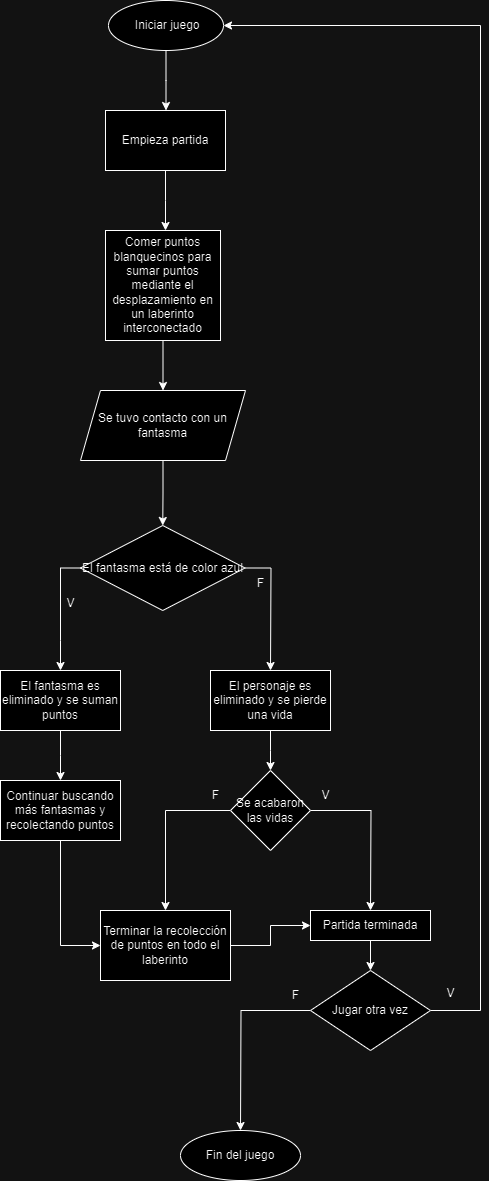

The diagram above was exported from draw.io. Its source (the exported page's mxGraphModel, read from the mxfile embedded in the PNG):
<mxGraphModel dx="1120" dy="468" grid="1" gridSize="10" guides="1" tooltips="1" connect="1" arrows="1" fold="1" page="1" pageScale="1" pageWidth="850" pageHeight="1100" math="0" shadow="0">
  <root>
    <mxCell id="0" />
    <mxCell id="1" parent="0" />
    <mxCell id="-5pBdHjYMfceA12svV3C-2" style="edgeStyle=orthogonalEdgeStyle;rounded=0;orthogonalLoop=1;jettySize=auto;html=1;" parent="1" source="-5pBdHjYMfceA12svV3C-1" edge="1">
      <mxGeometry relative="1" as="geometry">
        <mxPoint x="425.5" y="160" as="targetPoint" />
      </mxGeometry>
    </mxCell>
    <mxCell id="-5pBdHjYMfceA12svV3C-1" value="&amp;nbsp;Iniciar juego" style="ellipse;whiteSpace=wrap;html=1;" parent="1" vertex="1">
      <mxGeometry x="368" y="50" width="115" height="50" as="geometry" />
    </mxCell>
    <mxCell id="-5pBdHjYMfceA12svV3C-4" style="edgeStyle=orthogonalEdgeStyle;rounded=0;orthogonalLoop=1;jettySize=auto;html=1;" parent="1" source="-5pBdHjYMfceA12svV3C-3" edge="1">
      <mxGeometry relative="1" as="geometry">
        <mxPoint x="425" y="280" as="targetPoint" />
      </mxGeometry>
    </mxCell>
    <mxCell id="-5pBdHjYMfceA12svV3C-3" value="Empieza partida" style="rounded=0;whiteSpace=wrap;html=1;" parent="1" vertex="1">
      <mxGeometry x="365" y="160" width="120" height="60" as="geometry" />
    </mxCell>
    <mxCell id="-5pBdHjYMfceA12svV3C-8" style="edgeStyle=orthogonalEdgeStyle;rounded=0;orthogonalLoop=1;jettySize=auto;html=1;entryX=0.5;entryY=0;entryDx=0;entryDy=0;" parent="1" source="-5pBdHjYMfceA12svV3C-5" target="-5pBdHjYMfceA12svV3C-9" edge="1">
      <mxGeometry relative="1" as="geometry">
        <mxPoint x="425" y="430" as="targetPoint" />
      </mxGeometry>
    </mxCell>
    <mxCell id="-5pBdHjYMfceA12svV3C-5" value="Comer puntos blanquecinos para sumar puntos mediante el desplazamiento en un laberinto interconectado" style="rounded=0;whiteSpace=wrap;html=1;" parent="1" vertex="1">
      <mxGeometry x="365" y="280" width="115" height="110" as="geometry" />
    </mxCell>
    <mxCell id="-5pBdHjYMfceA12svV3C-18" style="edgeStyle=orthogonalEdgeStyle;rounded=0;orthogonalLoop=1;jettySize=auto;html=1;entryX=0.5;entryY=0;entryDx=0;entryDy=0;" parent="1" source="-5pBdHjYMfceA12svV3C-9" target="-5pBdHjYMfceA12svV3C-10" edge="1">
      <mxGeometry relative="1" as="geometry" />
    </mxCell>
    <mxCell id="-5pBdHjYMfceA12svV3C-9" value="Se tuvo contacto con un fantasma" style="shape=parallelogram;perimeter=parallelogramPerimeter;whiteSpace=wrap;html=1;fixedSize=1;" parent="1" vertex="1">
      <mxGeometry x="340" y="440" width="165" height="70" as="geometry" />
    </mxCell>
    <mxCell id="-5pBdHjYMfceA12svV3C-12" style="edgeStyle=orthogonalEdgeStyle;rounded=0;orthogonalLoop=1;jettySize=auto;html=1;" parent="1" source="-5pBdHjYMfceA12svV3C-10" edge="1">
      <mxGeometry relative="1" as="geometry">
        <mxPoint x="320" y="720" as="targetPoint" />
      </mxGeometry>
    </mxCell>
    <mxCell id="-5pBdHjYMfceA12svV3C-14" style="edgeStyle=orthogonalEdgeStyle;rounded=0;orthogonalLoop=1;jettySize=auto;html=1;" parent="1" source="-5pBdHjYMfceA12svV3C-10" edge="1">
      <mxGeometry relative="1" as="geometry">
        <mxPoint x="530" y="720" as="targetPoint" />
      </mxGeometry>
    </mxCell>
    <mxCell id="-5pBdHjYMfceA12svV3C-10" value="El fantasma está de color azul" style="rhombus;whiteSpace=wrap;html=1;" parent="1" vertex="1">
      <mxGeometry x="340" y="575" width="164.5" height="85" as="geometry" />
    </mxCell>
    <mxCell id="-5pBdHjYMfceA12svV3C-13" value="V" style="text;html=1;align=center;verticalAlign=middle;resizable=0;points=[];autosize=1;strokeColor=none;fillColor=none;" parent="1" vertex="1">
      <mxGeometry x="315" y="638" width="30" height="30" as="geometry" />
    </mxCell>
    <mxCell id="-5pBdHjYMfceA12svV3C-15" value="F" style="text;html=1;align=center;verticalAlign=middle;resizable=0;points=[];autosize=1;strokeColor=none;fillColor=none;" parent="1" vertex="1">
      <mxGeometry x="505" y="618" width="30" height="30" as="geometry" />
    </mxCell>
    <mxCell id="-5pBdHjYMfceA12svV3C-19" style="edgeStyle=orthogonalEdgeStyle;rounded=0;orthogonalLoop=1;jettySize=auto;html=1;" parent="1" source="-5pBdHjYMfceA12svV3C-16" edge="1">
      <mxGeometry relative="1" as="geometry">
        <mxPoint x="320" y="830" as="targetPoint" />
      </mxGeometry>
    </mxCell>
    <mxCell id="-5pBdHjYMfceA12svV3C-16" value="El fantasma es eliminado y se suman puntos" style="rounded=0;whiteSpace=wrap;html=1;" parent="1" vertex="1">
      <mxGeometry x="260" y="720" width="120" height="60" as="geometry" />
    </mxCell>
    <mxCell id="-5pBdHjYMfceA12svV3C-24" style="edgeStyle=orthogonalEdgeStyle;rounded=0;orthogonalLoop=1;jettySize=auto;html=1;" parent="1" source="-5pBdHjYMfceA12svV3C-17" edge="1">
      <mxGeometry relative="1" as="geometry">
        <mxPoint x="530" y="820" as="targetPoint" />
      </mxGeometry>
    </mxCell>
    <mxCell id="-5pBdHjYMfceA12svV3C-17" value="El personaje es eliminado y se pierde una vida" style="rounded=0;whiteSpace=wrap;html=1;" parent="1" vertex="1">
      <mxGeometry x="470" y="720" width="120" height="60" as="geometry" />
    </mxCell>
    <mxCell id="-5pBdHjYMfceA12svV3C-21" style="edgeStyle=orthogonalEdgeStyle;rounded=0;orthogonalLoop=1;jettySize=auto;html=1;entryX=0;entryY=0.5;entryDx=0;entryDy=0;" parent="1" source="-5pBdHjYMfceA12svV3C-20" target="-5pBdHjYMfceA12svV3C-22" edge="1">
      <mxGeometry relative="1" as="geometry">
        <mxPoint x="320" y="960" as="targetPoint" />
      </mxGeometry>
    </mxCell>
    <mxCell id="-5pBdHjYMfceA12svV3C-20" value="Continuar buscando más fantasmas y recolectando puntos" style="rounded=0;whiteSpace=wrap;html=1;" parent="1" vertex="1">
      <mxGeometry x="260" y="830" width="120" height="60" as="geometry" />
    </mxCell>
    <mxCell id="-5pBdHjYMfceA12svV3C-41" style="edgeStyle=orthogonalEdgeStyle;rounded=0;orthogonalLoop=1;jettySize=auto;html=1;entryX=0;entryY=0.5;entryDx=0;entryDy=0;" parent="1" source="-5pBdHjYMfceA12svV3C-22" target="-5pBdHjYMfceA12svV3C-30" edge="1">
      <mxGeometry relative="1" as="geometry" />
    </mxCell>
    <mxCell id="-5pBdHjYMfceA12svV3C-22" value="Terminar la recolección de puntos en todo el laberinto" style="rounded=0;whiteSpace=wrap;html=1;" parent="1" vertex="1">
      <mxGeometry x="360" y="960" width="130" height="70" as="geometry" />
    </mxCell>
    <mxCell id="-5pBdHjYMfceA12svV3C-27" style="edgeStyle=orthogonalEdgeStyle;rounded=0;orthogonalLoop=1;jettySize=auto;html=1;entryX=0.5;entryY=0;entryDx=0;entryDy=0;" parent="1" source="-5pBdHjYMfceA12svV3C-26" target="-5pBdHjYMfceA12svV3C-22" edge="1">
      <mxGeometry relative="1" as="geometry">
        <Array as="points">
          <mxPoint x="425" y="860" />
        </Array>
      </mxGeometry>
    </mxCell>
    <mxCell id="-5pBdHjYMfceA12svV3C-29" style="edgeStyle=orthogonalEdgeStyle;rounded=0;orthogonalLoop=1;jettySize=auto;html=1;" parent="1" source="-5pBdHjYMfceA12svV3C-26" edge="1">
      <mxGeometry relative="1" as="geometry">
        <mxPoint x="630" y="960" as="targetPoint" />
      </mxGeometry>
    </mxCell>
    <mxCell id="-5pBdHjYMfceA12svV3C-26" value="Se acabaron las vidas" style="rhombus;whiteSpace=wrap;html=1;" parent="1" vertex="1">
      <mxGeometry x="490" y="820" width="80" height="80" as="geometry" />
    </mxCell>
    <mxCell id="-5pBdHjYMfceA12svV3C-28" value="F" style="text;html=1;align=center;verticalAlign=middle;resizable=0;points=[];autosize=1;strokeColor=none;fillColor=none;" parent="1" vertex="1">
      <mxGeometry x="460" y="830" width="30" height="30" as="geometry" />
    </mxCell>
    <mxCell id="-5pBdHjYMfceA12svV3C-34" style="edgeStyle=orthogonalEdgeStyle;rounded=0;orthogonalLoop=1;jettySize=auto;html=1;entryX=0.5;entryY=0;entryDx=0;entryDy=0;" parent="1" source="-5pBdHjYMfceA12svV3C-30" target="-5pBdHjYMfceA12svV3C-32" edge="1">
      <mxGeometry relative="1" as="geometry" />
    </mxCell>
    <mxCell id="-5pBdHjYMfceA12svV3C-30" value="Partida terminada" style="rounded=0;whiteSpace=wrap;html=1;" parent="1" vertex="1">
      <mxGeometry x="570" y="960" width="120" height="30" as="geometry" />
    </mxCell>
    <mxCell id="-5pBdHjYMfceA12svV3C-31" value="V" style="text;html=1;align=center;verticalAlign=middle;resizable=0;points=[];autosize=1;strokeColor=none;fillColor=none;" parent="1" vertex="1">
      <mxGeometry x="570" y="830" width="30" height="30" as="geometry" />
    </mxCell>
    <mxCell id="-5pBdHjYMfceA12svV3C-36" style="edgeStyle=orthogonalEdgeStyle;rounded=0;orthogonalLoop=1;jettySize=auto;html=1;entryX=1;entryY=0.5;entryDx=0;entryDy=0;" parent="1" source="-5pBdHjYMfceA12svV3C-32" target="-5pBdHjYMfceA12svV3C-1" edge="1">
      <mxGeometry relative="1" as="geometry">
        <mxPoint x="740" y="80" as="targetPoint" />
        <Array as="points">
          <mxPoint x="740" y="1060" />
          <mxPoint x="740" y="75" />
        </Array>
      </mxGeometry>
    </mxCell>
    <mxCell id="-5pBdHjYMfceA12svV3C-38" style="edgeStyle=orthogonalEdgeStyle;rounded=0;orthogonalLoop=1;jettySize=auto;html=1;" parent="1" source="-5pBdHjYMfceA12svV3C-32" edge="1">
      <mxGeometry relative="1" as="geometry">
        <mxPoint x="500" y="1180" as="targetPoint" />
      </mxGeometry>
    </mxCell>
    <mxCell id="-5pBdHjYMfceA12svV3C-32" value="Jugar otra vez" style="rhombus;whiteSpace=wrap;html=1;" parent="1" vertex="1">
      <mxGeometry x="570" y="1020" width="120" height="80" as="geometry" />
    </mxCell>
    <mxCell id="-5pBdHjYMfceA12svV3C-37" value="V" style="text;html=1;align=center;verticalAlign=middle;resizable=0;points=[];autosize=1;strokeColor=none;fillColor=none;" parent="1" vertex="1">
      <mxGeometry x="695" y="1028" width="30" height="30" as="geometry" />
    </mxCell>
    <mxCell id="-5pBdHjYMfceA12svV3C-39" value="F" style="text;html=1;align=center;verticalAlign=middle;resizable=0;points=[];autosize=1;strokeColor=none;fillColor=none;" parent="1" vertex="1">
      <mxGeometry x="540" y="1030" width="30" height="30" as="geometry" />
    </mxCell>
    <mxCell id="-5pBdHjYMfceA12svV3C-40" value="Fin del juego" style="ellipse;whiteSpace=wrap;html=1;" parent="1" vertex="1">
      <mxGeometry x="440" y="1180" width="120" height="50" as="geometry" />
    </mxCell>
  </root>
</mxGraphModel>